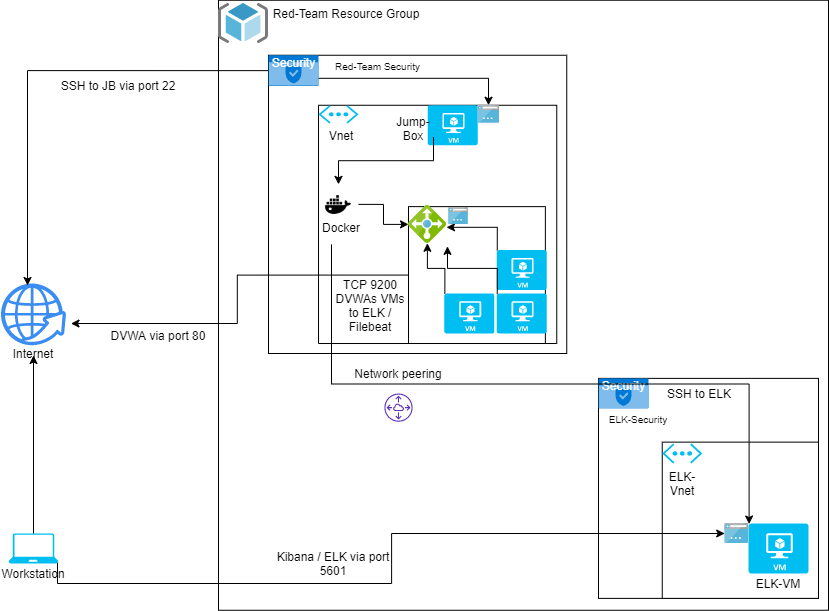

The diagram above was exported from draw.io. Its source (the exported page's mxGraphModel, read from the mxfile embedded in the PNG):
<mxGraphModel dx="1662" dy="1894" grid="1" gridSize="10" guides="1" tooltips="1" connect="1" arrows="1" fold="1" page="1" pageScale="1" pageWidth="850" pageHeight="1100" math="0" shadow="0">
  <root>
    <mxCell id="0" />
    <mxCell id="1" parent="0" />
    <mxCell id="0KFHh0btRdgxf-7HGTpn-1" value="" style="whiteSpace=wrap;html=1;aspect=fixed;" parent="1" vertex="1">
      <mxGeometry x="230" y="-3.25" width="610" height="610" as="geometry" />
    </mxCell>
    <mxCell id="0KFHh0btRdgxf-7HGTpn-22" value="" style="whiteSpace=wrap;html=1;aspect=fixed;" parent="1" vertex="1">
      <mxGeometry x="280" y="51.75" width="298.25" height="298.25" as="geometry" />
    </mxCell>
    <mxCell id="0KFHh0btRdgxf-7HGTpn-15" value="" style="whiteSpace=wrap;html=1;aspect=fixed;direction=west;" parent="1" vertex="1">
      <mxGeometry x="330" y="101.75" width="238.25" height="238.25" as="geometry" />
    </mxCell>
    <mxCell id="0KFHh0btRdgxf-7HGTpn-60" style="edgeStyle=orthogonalEdgeStyle;rounded=0;orthogonalLoop=1;jettySize=auto;html=1;exitX=0;exitY=0.5;exitDx=0;exitDy=0;entryX=1.077;entryY=0.648;entryDx=0;entryDy=0;entryPerimeter=0;" parent="1" source="0KFHh0btRdgxf-7HGTpn-38" target="0KFHh0btRdgxf-7HGTpn-3" edge="1">
      <mxGeometry relative="1" as="geometry" />
    </mxCell>
    <mxCell id="0KFHh0btRdgxf-7HGTpn-38" value="" style="whiteSpace=wrap;html=1;aspect=fixed;" parent="1" vertex="1">
      <mxGeometry x="420" y="203.13" width="136.87" height="136.87" as="geometry" />
    </mxCell>
    <mxCell id="0KFHh0btRdgxf-7HGTpn-19" value="" style="whiteSpace=wrap;html=1;aspect=fixed;" parent="1" vertex="1">
      <mxGeometry x="610" y="374.88" width="220" height="220" as="geometry" />
    </mxCell>
    <mxCell id="0KFHh0btRdgxf-7HGTpn-14" value="" style="whiteSpace=wrap;html=1;aspect=fixed;" parent="1" vertex="1">
      <mxGeometry x="673.75" y="438.63" width="156.25" height="156.25" as="geometry" />
    </mxCell>
    <mxCell id="0KFHh0btRdgxf-7HGTpn-2" value="" style="verticalLabelPosition=bottom;html=1;verticalAlign=top;align=center;strokeColor=none;fillColor=#00BEF2;shape=mxgraph.azure.laptop;pointerEvents=1;" parent="1" vertex="1">
      <mxGeometry x="20" y="530" width="50" height="30" as="geometry" />
    </mxCell>
    <mxCell id="0KFHh0btRdgxf-7HGTpn-3" value="" style="html=1;aspect=fixed;strokeColor=none;shadow=0;align=center;verticalAlign=top;fillColor=#3B8DF1;shape=mxgraph.gcp2.globe_world" parent="1" vertex="1">
      <mxGeometry x="12.5" y="280" width="65" height="61.75" as="geometry" />
    </mxCell>
    <mxCell id="M5MAjOaf9GPqwNztE8cB-7" style="edgeStyle=orthogonalEdgeStyle;rounded=0;orthogonalLoop=1;jettySize=auto;html=1;exitX=0.01;exitY=0.01;exitDx=0;exitDy=0;exitPerimeter=0;entryX=1.005;entryY=0.578;entryDx=0;entryDy=0;entryPerimeter=0;" parent="1" source="0KFHh0btRdgxf-7HGTpn-5" target="0KFHh0btRdgxf-7HGTpn-10" edge="1">
      <mxGeometry relative="1" as="geometry" />
    </mxCell>
    <mxCell id="0KFHh0btRdgxf-7HGTpn-5" value="" style="verticalLabelPosition=bottom;html=1;verticalAlign=top;align=center;strokeColor=none;fillColor=#00BEF2;shape=mxgraph.azure.virtual_machine;" parent="1" vertex="1">
      <mxGeometry x="508.25" y="246.57" width="50" height="40" as="geometry" />
    </mxCell>
    <mxCell id="M5MAjOaf9GPqwNztE8cB-9" style="edgeStyle=orthogonalEdgeStyle;rounded=0;orthogonalLoop=1;jettySize=auto;html=1;exitX=0.01;exitY=0.01;exitDx=0;exitDy=0;exitPerimeter=0;" parent="1" source="0KFHh0btRdgxf-7HGTpn-6" target="0KFHh0btRdgxf-7HGTpn-10" edge="1">
      <mxGeometry relative="1" as="geometry" />
    </mxCell>
    <mxCell id="0KFHh0btRdgxf-7HGTpn-6" value="" style="verticalLabelPosition=bottom;html=1;verticalAlign=top;align=center;strokeColor=none;fillColor=#00BEF2;shape=mxgraph.azure.virtual_machine;" parent="1" vertex="1">
      <mxGeometry x="455.85" y="290" width="50" height="40" as="geometry" />
    </mxCell>
    <mxCell id="0KFHh0btRdgxf-7HGTpn-7" value="" style="verticalLabelPosition=bottom;html=1;verticalAlign=top;align=center;strokeColor=none;fillColor=#00BEF2;shape=mxgraph.azure.virtual_machine;" parent="1" vertex="1">
      <mxGeometry x="760" y="520" width="60" height="50" as="geometry" />
    </mxCell>
    <mxCell id="0KFHh0btRdgxf-7HGTpn-9" value="" style="verticalLabelPosition=bottom;html=1;verticalAlign=top;align=center;strokeColor=none;fillColor=#00BEF2;shape=mxgraph.azure.virtual_network;pointerEvents=1;" parent="1" vertex="1">
      <mxGeometry x="330" y="101.75" width="40" height="18.25" as="geometry" />
    </mxCell>
    <mxCell id="L_SDoGR1LS6W9u-mgT-F-3" style="edgeStyle=orthogonalEdgeStyle;rounded=0;orthogonalLoop=1;jettySize=auto;html=1;exitX=1;exitY=0.5;exitDx=0;exitDy=0;" edge="1" parent="1" source="0KFHh0btRdgxf-7HGTpn-12" target="0KFHh0btRdgxf-7HGTpn-10">
      <mxGeometry relative="1" as="geometry" />
    </mxCell>
    <mxCell id="0KFHh0btRdgxf-7HGTpn-12" value="" style="shape=image;html=1;verticalAlign=top;verticalLabelPosition=bottom;labelBackgroundColor=#ffffff;imageAspect=0;aspect=fixed;image=https://cdn4.iconfinder.com/data/icons/vector-brand-logos/40/Docker-128.png" parent="1" vertex="1">
      <mxGeometry x="330" y="180.88" width="40" height="40" as="geometry" />
    </mxCell>
    <mxCell id="0KFHh0btRdgxf-7HGTpn-13" value="" style="verticalLabelPosition=bottom;html=1;verticalAlign=top;align=center;strokeColor=none;fillColor=#00BEF2;shape=mxgraph.azure.virtual_network;pointerEvents=1;" parent="1" vertex="1">
      <mxGeometry x="673.75" y="440" width="40" height="20" as="geometry" />
    </mxCell>
    <mxCell id="M5MAjOaf9GPqwNztE8cB-8" style="edgeStyle=orthogonalEdgeStyle;rounded=0;orthogonalLoop=1;jettySize=auto;html=1;exitX=0.01;exitY=0.01;exitDx=0;exitDy=0;exitPerimeter=0;entryX=1.031;entryY=1.081;entryDx=0;entryDy=0;entryPerimeter=0;" parent="1" source="0KFHh0btRdgxf-7HGTpn-17" target="0KFHh0btRdgxf-7HGTpn-10" edge="1">
      <mxGeometry relative="1" as="geometry" />
    </mxCell>
    <mxCell id="0KFHh0btRdgxf-7HGTpn-17" value="" style="verticalLabelPosition=bottom;html=1;verticalAlign=top;align=center;strokeColor=none;fillColor=#00BEF2;shape=mxgraph.azure.virtual_machine;" parent="1" vertex="1">
      <mxGeometry x="508.25" y="290" width="50" height="40" as="geometry" />
    </mxCell>
    <mxCell id="0KFHh0btRdgxf-7HGTpn-18" value="" style="verticalLabelPosition=bottom;html=1;verticalAlign=top;align=center;strokeColor=none;fillColor=#00BEF2;shape=mxgraph.azure.virtual_machine;" parent="1" vertex="1">
      <mxGeometry x="439.13" y="101.75" width="50" height="40" as="geometry" />
    </mxCell>
    <mxCell id="0KFHh0btRdgxf-7HGTpn-20" value="Security" style="html=1;strokeColor=none;fillColor=#0079D6;labelPosition=center;verticalLabelPosition=middle;verticalAlign=top;align=center;fontSize=12;outlineConnect=0;spacingTop=-6;fontColor=#FFFFFF;shape=mxgraph.sitemap.security;" parent="1" vertex="1">
      <mxGeometry x="610" y="374.88" width="50" height="30" as="geometry" />
    </mxCell>
    <mxCell id="M5MAjOaf9GPqwNztE8cB-11" style="edgeStyle=orthogonalEdgeStyle;rounded=0;orthogonalLoop=1;jettySize=auto;html=1;exitX=0;exitY=0.5;exitDx=0;exitDy=0;exitPerimeter=0;entryX=0.408;entryY=0.032;entryDx=0;entryDy=0;entryPerimeter=0;" parent="1" source="0KFHh0btRdgxf-7HGTpn-21" target="0KFHh0btRdgxf-7HGTpn-3" edge="1">
      <mxGeometry relative="1" as="geometry" />
    </mxCell>
    <mxCell id="M5MAjOaf9GPqwNztE8cB-13" style="edgeStyle=orthogonalEdgeStyle;rounded=0;orthogonalLoop=1;jettySize=auto;html=1;exitX=1;exitY=0.75;exitDx=0;exitDy=0;exitPerimeter=0;" parent="1" source="0KFHh0btRdgxf-7HGTpn-21" target="0KFHh0btRdgxf-7HGTpn-23" edge="1">
      <mxGeometry relative="1" as="geometry" />
    </mxCell>
    <mxCell id="0KFHh0btRdgxf-7HGTpn-21" value="Security" style="html=1;strokeColor=none;fillColor=#0079D6;labelPosition=center;verticalLabelPosition=middle;verticalAlign=top;align=center;fontSize=12;outlineConnect=0;spacingTop=-6;fontColor=#FFFFFF;shape=mxgraph.sitemap.security;" parent="1" vertex="1">
      <mxGeometry x="280" y="51.75" width="50" height="30.75" as="geometry" />
    </mxCell>
    <mxCell id="0KFHh0btRdgxf-7HGTpn-23" value="" style="aspect=fixed;html=1;points=[];align=center;image;fontSize=12;image=img/lib/mscae/App_Service_IPAddress.svg;" parent="1" vertex="1">
      <mxGeometry x="489.13" y="101.75" width="21.73" height="18.25" as="geometry" />
    </mxCell>
    <mxCell id="0KFHh0btRdgxf-7HGTpn-25" value="" style="aspect=fixed;html=1;points=[];align=center;image;fontSize=12;image=img/lib/mscae/App_Service_IPAddress.svg;" parent="1" vertex="1">
      <mxGeometry x="460" y="204.01" width="20.08" height="16.87" as="geometry" />
    </mxCell>
    <mxCell id="0KFHh0btRdgxf-7HGTpn-48" value="" style="aspect=fixed;html=1;points=[];align=center;image;fontSize=12;image=img/lib/mscae/ResourceGroup.svg;" parent="1" vertex="1">
      <mxGeometry x="230" width="50" height="40" as="geometry" />
    </mxCell>
    <mxCell id="0KFHh0btRdgxf-7HGTpn-49" value="ELK-VM" style="text;html=1;strokeColor=none;fillColor=none;align=center;verticalAlign=middle;whiteSpace=wrap;rounded=0;" parent="1" vertex="1">
      <mxGeometry x="765.04" y="570" width="49.92" height="20" as="geometry" />
    </mxCell>
    <mxCell id="M5MAjOaf9GPqwNztE8cB-2" style="edgeStyle=orthogonalEdgeStyle;rounded=0;orthogonalLoop=1;jettySize=auto;html=1;exitX=1;exitY=1;exitDx=0;exitDy=0;entryX=0.5;entryY=0;entryDx=0;entryDy=0;" parent="1" source="0KFHh0btRdgxf-7HGTpn-53" target="0KFHh0btRdgxf-7HGTpn-12" edge="1">
      <mxGeometry relative="1" as="geometry" />
    </mxCell>
    <mxCell id="0KFHh0btRdgxf-7HGTpn-53" value="Jump-Box" style="text;html=1;strokeColor=none;fillColor=none;align=center;verticalAlign=middle;whiteSpace=wrap;rounded=0;" parent="1" vertex="1">
      <mxGeometry x="405" y="117" width="40" height="16.5" as="geometry" />
    </mxCell>
    <mxCell id="L_SDoGR1LS6W9u-mgT-F-5" style="edgeStyle=orthogonalEdgeStyle;rounded=0;orthogonalLoop=1;jettySize=auto;html=1;exitX=0.25;exitY=1;exitDx=0;exitDy=0;entryX=0.01;entryY=0.01;entryDx=0;entryDy=0;entryPerimeter=0;" edge="1" parent="1" source="0KFHh0btRdgxf-7HGTpn-54" target="0KFHh0btRdgxf-7HGTpn-7">
      <mxGeometry relative="1" as="geometry" />
    </mxCell>
    <mxCell id="0KFHh0btRdgxf-7HGTpn-54" value="Docker&lt;br&gt;&lt;br&gt;" style="text;html=1;strokeColor=none;fillColor=none;align=center;verticalAlign=middle;whiteSpace=wrap;rounded=0;" parent="1" vertex="1">
      <mxGeometry x="333" y="220.88" width="40" height="20" as="geometry" />
    </mxCell>
    <mxCell id="0KFHh0btRdgxf-7HGTpn-56" value="ELK-Vnet" style="text;html=1;strokeColor=none;fillColor=none;align=center;verticalAlign=middle;whiteSpace=wrap;rounded=0;" parent="1" vertex="1">
      <mxGeometry x="673.75" y="470" width="40" height="20" as="geometry" />
    </mxCell>
    <mxCell id="0KFHh0btRdgxf-7HGTpn-61" value="Workstation" style="text;html=1;strokeColor=none;fillColor=none;align=center;verticalAlign=middle;whiteSpace=wrap;rounded=0;" parent="1" vertex="1">
      <mxGeometry x="25" y="560" width="40" height="20" as="geometry" />
    </mxCell>
    <mxCell id="0KFHh0btRdgxf-7HGTpn-62" value="Internet" style="text;html=1;strokeColor=none;fillColor=none;align=center;verticalAlign=middle;whiteSpace=wrap;rounded=0;" parent="1" vertex="1">
      <mxGeometry x="25" y="340" width="40" height="20" as="geometry" />
    </mxCell>
    <mxCell id="0KFHh0btRdgxf-7HGTpn-63" style="edgeStyle=orthogonalEdgeStyle;rounded=0;orthogonalLoop=1;jettySize=auto;html=1;exitX=0.5;exitY=0;exitDx=0;exitDy=0;exitPerimeter=0;" parent="1" source="0KFHh0btRdgxf-7HGTpn-2" edge="1">
      <mxGeometry relative="1" as="geometry">
        <mxPoint x="152.5" y="416.8800000000001" as="sourcePoint" />
        <mxPoint x="45" y="352" as="targetPoint" />
      </mxGeometry>
    </mxCell>
    <mxCell id="0KFHh0btRdgxf-7HGTpn-64" value="Red-Team Resource Group" style="text;html=1;strokeColor=none;fillColor=none;align=center;verticalAlign=middle;whiteSpace=wrap;rounded=0;" parent="1" vertex="1">
      <mxGeometry x="283" width="150" height="20" as="geometry" />
    </mxCell>
    <mxCell id="0KFHh0btRdgxf-7HGTpn-66" value="Vnet" style="text;html=1;strokeColor=none;fillColor=none;align=center;verticalAlign=middle;whiteSpace=wrap;rounded=0;" parent="1" vertex="1">
      <mxGeometry x="333" y="121.75" width="40" height="20" as="geometry" />
    </mxCell>
    <mxCell id="0KFHh0btRdgxf-7HGTpn-72" value="SSH to JB via port 22" style="text;html=1;strokeColor=none;fillColor=none;align=center;verticalAlign=middle;whiteSpace=wrap;rounded=0;" parent="1" vertex="1">
      <mxGeometry x="65" y="71.75" width="130" height="20" as="geometry" />
    </mxCell>
    <mxCell id="0KFHh0btRdgxf-7HGTpn-73" value="DVWA via port 80" style="text;html=1;strokeColor=none;fillColor=none;align=center;verticalAlign=middle;whiteSpace=wrap;rounded=0;" parent="1" vertex="1">
      <mxGeometry x="110" y="321.75" width="120" height="20" as="geometry" />
    </mxCell>
    <mxCell id="0KFHh0btRdgxf-7HGTpn-74" value="Kibana / ELK via port 5601" style="text;html=1;strokeColor=none;fillColor=none;align=center;verticalAlign=middle;whiteSpace=wrap;rounded=0;" parent="1" vertex="1">
      <mxGeometry x="280" y="550" width="130" height="20" as="geometry" />
    </mxCell>
    <mxCell id="0KFHh0btRdgxf-7HGTpn-75" value="&lt;font style=&quot;font-size: 10px&quot;&gt;Red-Team Security&lt;/font&gt;" style="text;html=1;strokeColor=none;fillColor=none;align=center;verticalAlign=middle;whiteSpace=wrap;rounded=0;" parent="1" vertex="1">
      <mxGeometry x="333" y="51.75" width="113" height="20" as="geometry" />
    </mxCell>
    <mxCell id="0KFHh0btRdgxf-7HGTpn-76" value="&lt;font style=&quot;font-size: 10px&quot;&gt;ELK-Security&lt;/font&gt;" style="text;html=1;strokeColor=none;fillColor=none;align=center;verticalAlign=middle;whiteSpace=wrap;rounded=0;" parent="1" vertex="1">
      <mxGeometry x="610" y="404.88" width="80" height="20" as="geometry" />
    </mxCell>
    <mxCell id="0KFHh0btRdgxf-7HGTpn-77" value="SSH to ELK" style="text;html=1;strokeColor=none;fillColor=none;align=center;verticalAlign=middle;whiteSpace=wrap;rounded=0;" parent="1" vertex="1">
      <mxGeometry x="670" y="380" width="81.5" height="20" as="geometry" />
    </mxCell>
    <mxCell id="0KFHh0btRdgxf-7HGTpn-78" value="" style="outlineConnect=0;fontColor=#232F3E;gradientColor=none;fillColor=#5A30B5;strokeColor=none;dashed=0;verticalLabelPosition=bottom;verticalAlign=top;align=center;html=1;fontSize=12;fontStyle=0;aspect=fixed;pointerEvents=1;shape=mxgraph.aws4.peering;" parent="1" vertex="1">
      <mxGeometry x="395.88" y="390" width="28.25" height="28.25" as="geometry" />
    </mxCell>
    <mxCell id="0KFHh0btRdgxf-7HGTpn-79" value="Network peering" style="text;html=1;strokeColor=none;fillColor=none;align=center;verticalAlign=middle;whiteSpace=wrap;rounded=0;" parent="1" vertex="1">
      <mxGeometry x="360" y="360" width="100" height="20" as="geometry" />
    </mxCell>
    <mxCell id="0KFHh0btRdgxf-7HGTpn-10" value="" style="aspect=fixed;html=1;points=[];align=center;image;fontSize=12;image=img/lib/mscae/Load_Balancer_feature.svg;" parent="1" vertex="1">
      <mxGeometry x="420" y="201.97" width="37.81" height="37.81" as="geometry" />
    </mxCell>
    <mxCell id="0KFHh0btRdgxf-7HGTpn-24" value="" style="aspect=fixed;html=1;points=[];align=center;image;fontSize=12;image=img/lib/mscae/App_Service_IPAddress.svg;" parent="1" vertex="1">
      <mxGeometry x="736.19" y="520" width="23.81" height="20" as="geometry" />
    </mxCell>
    <mxCell id="M5MAjOaf9GPqwNztE8cB-14" style="edgeStyle=orthogonalEdgeStyle;rounded=0;orthogonalLoop=1;jettySize=auto;html=1;exitX=0.98;exitY=0.98;exitDx=0;exitDy=0;exitPerimeter=0;entryX=0;entryY=0.5;entryDx=0;entryDy=0;entryPerimeter=0;" parent="1" source="0KFHh0btRdgxf-7HGTpn-2" target="0KFHh0btRdgxf-7HGTpn-24" edge="1">
      <mxGeometry relative="1" as="geometry">
        <mxPoint x="69" y="559.4000000000001" as="sourcePoint" />
        <mxPoint x="760" y="545" as="targetPoint" />
        <Array as="points" />
      </mxGeometry>
    </mxCell>
    <mxCell id="L_SDoGR1LS6W9u-mgT-F-1" value="TCP 9200 DVWAs VMs to ELK / Filebeat" style="text;html=1;strokeColor=none;fillColor=none;align=center;verticalAlign=middle;whiteSpace=wrap;rounded=0;" vertex="1" parent="1">
      <mxGeometry x="344" y="291.75" width="76" height="20" as="geometry" />
    </mxCell>
  </root>
</mxGraphModel>